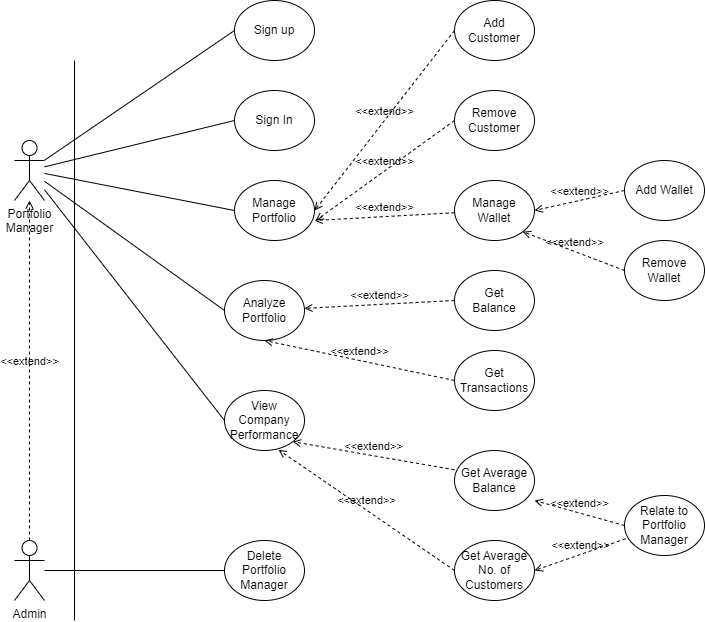

The diagram above was exported from draw.io. Its source (the exported page's mxGraphModel, read from the mxfile embedded in the PNG):
<mxGraphModel dx="1499" dy="686" grid="1" gridSize="10" guides="1" tooltips="1" connect="1" arrows="1" fold="1" page="1" pageScale="1" pageWidth="827" pageHeight="1169" math="0" shadow="0">
  <root>
    <mxCell id="0" />
    <mxCell id="1" parent="0" />
    <mxCell id="gMbBe3DqlO-EsvPPwtpb-8" style="rounded=0;orthogonalLoop=1;jettySize=auto;html=1;entryX=0;entryY=0.5;entryDx=0;entryDy=0;endArrow=none;endFill=0;" parent="1" source="gMbBe3DqlO-EsvPPwtpb-1" target="gMbBe3DqlO-EsvPPwtpb-6" edge="1">
      <mxGeometry relative="1" as="geometry" />
    </mxCell>
    <mxCell id="gMbBe3DqlO-EsvPPwtpb-12" style="rounded=0;orthogonalLoop=1;jettySize=auto;html=1;entryX=0;entryY=0.5;entryDx=0;entryDy=0;startArrow=none;startFill=0;endArrow=none;endFill=0;" parent="1" source="gMbBe3DqlO-EsvPPwtpb-1" target="gMbBe3DqlO-EsvPPwtpb-4" edge="1">
      <mxGeometry relative="1" as="geometry" />
    </mxCell>
    <mxCell id="gMbBe3DqlO-EsvPPwtpb-13" style="rounded=0;orthogonalLoop=1;jettySize=auto;html=1;entryX=0;entryY=0.5;entryDx=0;entryDy=0;endArrow=none;endFill=0;" parent="1" source="gMbBe3DqlO-EsvPPwtpb-1" target="gMbBe3DqlO-EsvPPwtpb-7" edge="1">
      <mxGeometry relative="1" as="geometry" />
    </mxCell>
    <mxCell id="gMbBe3DqlO-EsvPPwtpb-16" style="rounded=0;orthogonalLoop=1;jettySize=auto;html=1;entryX=0;entryY=0.5;entryDx=0;entryDy=0;endArrow=none;endFill=0;" parent="1" source="gMbBe3DqlO-EsvPPwtpb-1" target="gMbBe3DqlO-EsvPPwtpb-10" edge="1">
      <mxGeometry relative="1" as="geometry" />
    </mxCell>
    <mxCell id="gMbBe3DqlO-EsvPPwtpb-23" style="rounded=0;orthogonalLoop=1;jettySize=auto;html=1;entryX=0;entryY=0.5;entryDx=0;entryDy=0;endArrow=none;endFill=0;" parent="1" source="gMbBe3DqlO-EsvPPwtpb-1" target="gMbBe3DqlO-EsvPPwtpb-22" edge="1">
      <mxGeometry relative="1" as="geometry" />
    </mxCell>
    <mxCell id="gMbBe3DqlO-EsvPPwtpb-1" value="Portfolio&lt;br&gt;Manager" style="shape=umlActor;verticalLabelPosition=bottom;verticalAlign=top;html=1;outlineConnect=0;" parent="1" vertex="1">
      <mxGeometry x="90" y="200" width="30" height="60" as="geometry" />
    </mxCell>
    <mxCell id="gMbBe3DqlO-EsvPPwtpb-19" style="rounded=0;orthogonalLoop=1;jettySize=auto;html=1;entryX=0;entryY=0.5;entryDx=0;entryDy=0;endArrow=none;endFill=0;" parent="1" source="gMbBe3DqlO-EsvPPwtpb-2" target="gMbBe3DqlO-EsvPPwtpb-18" edge="1">
      <mxGeometry relative="1" as="geometry" />
    </mxCell>
    <mxCell id="gMbBe3DqlO-EsvPPwtpb-2" value="Admin" style="shape=umlActor;verticalLabelPosition=bottom;verticalAlign=top;html=1;outlineConnect=0;" parent="1" vertex="1">
      <mxGeometry x="90" y="600" width="30" height="60" as="geometry" />
    </mxCell>
    <mxCell id="gMbBe3DqlO-EsvPPwtpb-4" value="Sign In" style="ellipse;whiteSpace=wrap;html=1;" parent="1" vertex="1">
      <mxGeometry x="310" y="150" width="80" height="60" as="geometry" />
    </mxCell>
    <mxCell id="gMbBe3DqlO-EsvPPwtpb-5" value="&amp;lt;&amp;lt;extend&amp;gt;&amp;gt;" style="html=1;verticalAlign=bottom;labelBackgroundColor=none;endArrow=open;endFill=0;dashed=1;rounded=0;exitX=0.5;exitY=0;exitDx=0;exitDy=0;exitPerimeter=0;" parent="1" source="gMbBe3DqlO-EsvPPwtpb-2" target="gMbBe3DqlO-EsvPPwtpb-1" edge="1">
      <mxGeometry width="160" relative="1" as="geometry">
        <mxPoint x="30" y="300" as="sourcePoint" />
        <mxPoint x="190" y="300" as="targetPoint" />
      </mxGeometry>
    </mxCell>
    <mxCell id="gMbBe3DqlO-EsvPPwtpb-6" value="Sign up" style="ellipse;whiteSpace=wrap;html=1;" parent="1" vertex="1">
      <mxGeometry x="310" y="60" width="80" height="60" as="geometry" />
    </mxCell>
    <mxCell id="gMbBe3DqlO-EsvPPwtpb-7" value="Manage Portfolio" style="ellipse;whiteSpace=wrap;html=1;" parent="1" vertex="1">
      <mxGeometry x="310" y="240" width="80" height="60" as="geometry" />
    </mxCell>
    <mxCell id="gMbBe3DqlO-EsvPPwtpb-10" value="Analyze Portfolio" style="ellipse;whiteSpace=wrap;html=1;" parent="1" vertex="1">
      <mxGeometry x="300" y="340" width="80" height="60" as="geometry" />
    </mxCell>
    <mxCell id="gMbBe3DqlO-EsvPPwtpb-11" value="Get Transactions" style="ellipse;whiteSpace=wrap;html=1;" parent="1" vertex="1">
      <mxGeometry x="530" y="410" width="80" height="60" as="geometry" />
    </mxCell>
    <mxCell id="gMbBe3DqlO-EsvPPwtpb-14" value="Add Wallet" style="ellipse;whiteSpace=wrap;html=1;" parent="1" vertex="1">
      <mxGeometry x="700" y="220" width="80" height="60" as="geometry" />
    </mxCell>
    <mxCell id="gMbBe3DqlO-EsvPPwtpb-18" value="Delete&lt;br&gt;Portfolio&lt;br&gt;Manager" style="ellipse;whiteSpace=wrap;html=1;" parent="1" vertex="1">
      <mxGeometry x="300" y="600" width="80" height="60" as="geometry" />
    </mxCell>
    <mxCell id="gMbBe3DqlO-EsvPPwtpb-21" value="" style="html=1;verticalAlign=bottom;labelBackgroundColor=none;endArrow=none;endFill=0;endSize=6;align=left;rounded=0;" parent="1" edge="1">
      <mxGeometry x="-1" relative="1" as="geometry">
        <mxPoint x="150" y="120" as="sourcePoint" />
        <mxPoint x="150" y="680" as="targetPoint" />
      </mxGeometry>
    </mxCell>
    <mxCell id="gMbBe3DqlO-EsvPPwtpb-22" value="View Company&lt;br&gt;Performance" style="ellipse;whiteSpace=wrap;html=1;" parent="1" vertex="1">
      <mxGeometry x="300" y="450" width="80" height="60" as="geometry" />
    </mxCell>
    <mxCell id="gMbBe3DqlO-EsvPPwtpb-25" value="Add&lt;br&gt;Customer" style="ellipse;whiteSpace=wrap;html=1;" parent="1" vertex="1">
      <mxGeometry x="530" y="60" width="80" height="60" as="geometry" />
    </mxCell>
    <mxCell id="gMbBe3DqlO-EsvPPwtpb-26" value="Remove&lt;br&gt;Customer" style="ellipse;whiteSpace=wrap;html=1;" parent="1" vertex="1">
      <mxGeometry x="530" y="150" width="80" height="60" as="geometry" />
    </mxCell>
    <mxCell id="gMbBe3DqlO-EsvPPwtpb-27" value="&amp;lt;&amp;lt;extend&amp;gt;&amp;gt;" style="html=1;verticalAlign=bottom;labelBackgroundColor=none;endArrow=open;endFill=0;dashed=1;rounded=0;exitX=0;exitY=0.5;exitDx=0;exitDy=0;entryX=1;entryY=0.5;entryDx=0;entryDy=0;" parent="1" source="gMbBe3DqlO-EsvPPwtpb-25" target="gMbBe3DqlO-EsvPPwtpb-7" edge="1">
      <mxGeometry width="160" relative="1" as="geometry">
        <mxPoint x="390" y="240" as="sourcePoint" />
        <mxPoint x="430" y="220" as="targetPoint" />
      </mxGeometry>
    </mxCell>
    <mxCell id="gMbBe3DqlO-EsvPPwtpb-28" value="&amp;lt;&amp;lt;extend&amp;gt;&amp;gt;" style="html=1;verticalAlign=bottom;labelBackgroundColor=none;endArrow=open;endFill=0;dashed=1;rounded=0;exitX=0;exitY=0.5;exitDx=0;exitDy=0;entryX=1.013;entryY=0.671;entryDx=0;entryDy=0;entryPerimeter=0;" parent="1" source="gMbBe3DqlO-EsvPPwtpb-26" target="gMbBe3DqlO-EsvPPwtpb-7" edge="1">
      <mxGeometry width="160" relative="1" as="geometry">
        <mxPoint x="470" y="290" as="sourcePoint" />
        <mxPoint x="400" y="330" as="targetPoint" />
      </mxGeometry>
    </mxCell>
    <mxCell id="gMbBe3DqlO-EsvPPwtpb-29" value="Manage Wallet" style="ellipse;whiteSpace=wrap;html=1;" parent="1" vertex="1">
      <mxGeometry x="530" y="240" width="80" height="60" as="geometry" />
    </mxCell>
    <mxCell id="gMbBe3DqlO-EsvPPwtpb-30" value="&amp;lt;&amp;lt;extend&amp;gt;&amp;gt;" style="html=1;verticalAlign=bottom;labelBackgroundColor=none;endArrow=open;endFill=0;dashed=1;rounded=0;exitX=0;exitY=0.5;exitDx=0;exitDy=0;entryX=1;entryY=0.5;entryDx=0;entryDy=0;" parent="1" source="gMbBe3DqlO-EsvPPwtpb-14" target="gMbBe3DqlO-EsvPPwtpb-29" edge="1">
      <mxGeometry width="160" relative="1" as="geometry">
        <mxPoint x="470" y="270" as="sourcePoint" />
        <mxPoint x="401" y="220" as="targetPoint" />
      </mxGeometry>
    </mxCell>
    <mxCell id="gMbBe3DqlO-EsvPPwtpb-31" value="&amp;lt;&amp;lt;extend&amp;gt;&amp;gt;" style="html=1;verticalAlign=bottom;labelBackgroundColor=none;endArrow=open;endFill=0;dashed=1;rounded=0;" parent="1" source="gMbBe3DqlO-EsvPPwtpb-29" edge="1">
      <mxGeometry width="160" relative="1" as="geometry">
        <mxPoint x="480" y="350" as="sourcePoint" />
        <mxPoint x="390" y="280" as="targetPoint" />
      </mxGeometry>
    </mxCell>
    <mxCell id="gMbBe3DqlO-EsvPPwtpb-32" value="Remove Wallet" style="ellipse;whiteSpace=wrap;html=1;" parent="1" vertex="1">
      <mxGeometry x="700" y="300" width="80" height="60" as="geometry" />
    </mxCell>
    <mxCell id="gMbBe3DqlO-EsvPPwtpb-33" value="&amp;lt;&amp;lt;extend&amp;gt;&amp;gt;" style="html=1;verticalAlign=bottom;labelBackgroundColor=none;endArrow=open;endFill=0;dashed=1;rounded=0;exitX=0;exitY=0.5;exitDx=0;exitDy=0;entryX=1;entryY=1;entryDx=0;entryDy=0;" parent="1" source="gMbBe3DqlO-EsvPPwtpb-32" target="gMbBe3DqlO-EsvPPwtpb-29" edge="1">
      <mxGeometry width="160" relative="1" as="geometry">
        <mxPoint x="690" y="350" as="sourcePoint" />
        <mxPoint x="600" y="340" as="targetPoint" />
      </mxGeometry>
    </mxCell>
    <mxCell id="gMbBe3DqlO-EsvPPwtpb-34" value="Get&lt;br&gt;Balance" style="ellipse;whiteSpace=wrap;html=1;" parent="1" vertex="1">
      <mxGeometry x="530" y="330" width="80" height="60" as="geometry" />
    </mxCell>
    <mxCell id="gMbBe3DqlO-EsvPPwtpb-35" value="&amp;lt;&amp;lt;extend&amp;gt;&amp;gt;" style="html=1;verticalAlign=bottom;labelBackgroundColor=none;endArrow=open;endFill=0;dashed=1;rounded=0;exitX=0;exitY=0.5;exitDx=0;exitDy=0;" parent="1" source="gMbBe3DqlO-EsvPPwtpb-34" target="gMbBe3DqlO-EsvPPwtpb-10" edge="1">
      <mxGeometry width="160" relative="1" as="geometry">
        <mxPoint x="527" y="393" as="sourcePoint" />
        <mxPoint x="360" y="310" as="targetPoint" />
      </mxGeometry>
    </mxCell>
    <mxCell id="gMbBe3DqlO-EsvPPwtpb-36" value="&amp;lt;&amp;lt;extend&amp;gt;&amp;gt;" style="html=1;verticalAlign=bottom;labelBackgroundColor=none;endArrow=open;endFill=0;dashed=1;rounded=0;exitX=0;exitY=0.5;exitDx=0;exitDy=0;entryX=0.5;entryY=1;entryDx=0;entryDy=0;" parent="1" source="gMbBe3DqlO-EsvPPwtpb-11" target="gMbBe3DqlO-EsvPPwtpb-10" edge="1">
      <mxGeometry width="160" relative="1" as="geometry">
        <mxPoint x="440" y="490" as="sourcePoint" />
        <mxPoint x="386" y="443" as="targetPoint" />
      </mxGeometry>
    </mxCell>
    <mxCell id="gMbBe3DqlO-EsvPPwtpb-37" value="Get Average&lt;br&gt;Balance" style="ellipse;whiteSpace=wrap;html=1;" parent="1" vertex="1">
      <mxGeometry x="530" y="510" width="80" height="60" as="geometry" />
    </mxCell>
    <mxCell id="gMbBe3DqlO-EsvPPwtpb-38" value="&amp;lt;&amp;lt;extend&amp;gt;&amp;gt;" style="html=1;verticalAlign=bottom;labelBackgroundColor=none;endArrow=open;endFill=0;dashed=1;rounded=0;exitX=0;exitY=0.321;exitDx=0;exitDy=0;entryX=1;entryY=1;entryDx=0;entryDy=0;exitPerimeter=0;" parent="1" source="gMbBe3DqlO-EsvPPwtpb-37" target="gMbBe3DqlO-EsvPPwtpb-22" edge="1">
      <mxGeometry width="160" relative="1" as="geometry">
        <mxPoint x="540" y="515" as="sourcePoint" />
        <mxPoint x="350" y="410" as="targetPoint" />
      </mxGeometry>
    </mxCell>
    <mxCell id="gMbBe3DqlO-EsvPPwtpb-39" value="Get Average&lt;br&gt;No. of Customers" style="ellipse;whiteSpace=wrap;html=1;" parent="1" vertex="1">
      <mxGeometry x="530" y="600" width="80" height="60" as="geometry" />
    </mxCell>
    <mxCell id="gMbBe3DqlO-EsvPPwtpb-40" value="Relate to &lt;br&gt;Portfolio Manager" style="ellipse;whiteSpace=wrap;html=1;" parent="1" vertex="1">
      <mxGeometry x="700" y="555" width="80" height="60" as="geometry" />
    </mxCell>
    <mxCell id="gMbBe3DqlO-EsvPPwtpb-41" value="&amp;lt;&amp;lt;extend&amp;gt;&amp;gt;" style="html=1;verticalAlign=bottom;labelBackgroundColor=none;endArrow=open;endFill=0;dashed=1;rounded=0;exitX=0;exitY=0.5;exitDx=0;exitDy=0;entryX=0.675;entryY=0.988;entryDx=0;entryDy=0;entryPerimeter=0;" parent="1" source="gMbBe3DqlO-EsvPPwtpb-39" target="gMbBe3DqlO-EsvPPwtpb-22" edge="1">
      <mxGeometry width="160" relative="1" as="geometry">
        <mxPoint x="450" y="554" as="sourcePoint" />
        <mxPoint x="378" y="511" as="targetPoint" />
      </mxGeometry>
    </mxCell>
    <mxCell id="gMbBe3DqlO-EsvPPwtpb-44" value="&amp;lt;&amp;lt;extend&amp;gt;&amp;gt;" style="html=1;verticalAlign=bottom;labelBackgroundColor=none;endArrow=open;endFill=0;dashed=1;rounded=0;exitX=0;exitY=0.5;exitDx=0;exitDy=0;" parent="1" source="gMbBe3DqlO-EsvPPwtpb-40" edge="1">
      <mxGeometry width="160" relative="1" as="geometry">
        <mxPoint x="450" y="554" as="sourcePoint" />
        <mxPoint x="610" y="560" as="targetPoint" />
      </mxGeometry>
    </mxCell>
    <mxCell id="gMbBe3DqlO-EsvPPwtpb-45" value="&amp;lt;&amp;lt;extend&amp;gt;&amp;gt;" style="html=1;verticalAlign=bottom;labelBackgroundColor=none;endArrow=open;endFill=0;dashed=1;rounded=0;exitX=0.013;exitY=0.721;exitDx=0;exitDy=0;entryX=1;entryY=0.5;entryDx=0;entryDy=0;exitPerimeter=0;" parent="1" source="gMbBe3DqlO-EsvPPwtpb-40" target="gMbBe3DqlO-EsvPPwtpb-39" edge="1">
      <mxGeometry width="160" relative="1" as="geometry">
        <mxPoint x="580" y="610" as="sourcePoint" />
        <mxPoint x="520" y="580" as="targetPoint" />
      </mxGeometry>
    </mxCell>
  </root>
</mxGraphModel>